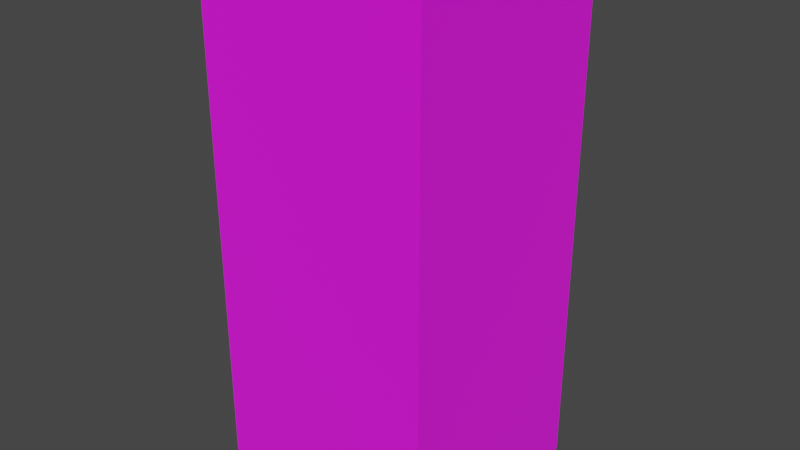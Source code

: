 # Source: box_12_motor.blend  (saved by Blender 2.93.21; exported with 4.5.12 LTS)
import bpy
from mathutils import Matrix  # noqa: F401  (used for matrix-valued properties, if any)

bpy.ops.wm.read_factory_settings(use_empty=True)
scene = bpy.context.scene
scene.name = 'Scene'

# ---- collections
col_collection = bpy.data.collections.new('Collection'); scene.collection.children.link(col_collection)

# ---- images (referenced by path relative to the original .blend; pixels are not part of the script)
import os
ASSET_DIR = os.environ.get("B2B_ASSET_DIR", "")  # directory of the original .blend (textures are referenced by path, not embedded)
HERE = os.path.dirname(os.path.abspath(__file__))  # packed textures are extracted next to this script under _unpacked/

def load_image(name, relpath, width, height, colorspace="sRGB"):
    """Load a texture the original file referenced (path relative to the .blend, or extracted next to this script)."""
    p = next((c for c in (os.path.join(HERE, relpath), os.path.join(ASSET_DIR, relpath)) if relpath and os.path.exists(c)), "")
    if p:
        img = bpy.data.images.load(p, check_existing=True)
        img.name = name
    else:  # same state as the original file: an image datablock whose file is absent (Cycles renders it pink)
        img = bpy.data.images.new(name, width, height)
        img.source = "FILE"
        img.filepath = "//" + (relpath or name)
    img.colorspace_settings.name = colorspace
    return img
img_screenshot_from_2021_08_26_23_19_16_png = load_image('Screenshot from 2021-08-26 23-19-16.png', 'Screenshot from 2021-08-26 23-19-16.png', 1024, 1024, 'sRGB')

# ---- materials (node trees are filled in below, after node groups)
mat_material = bpy.data.materials.new('Material')
mat_material.alpha_threshold = 0.0
mat_material.use_transparent_shadow = False
mat_material.line_color = (0.0, 0.0, 0.0, 1.0)

# ---- material node trees
mat_material.use_nodes = True; mat_material.node_tree.nodes.clear()
_N = mat_material.node_tree.nodes; _L = mat_material.node_tree.links
n0 = _N.new('ShaderNodeOutputMaterial'); n0.name = 'Material Output'; n0.location = (300, 300)
n1 = _N.new('ShaderNodeBsdfPrincipled'); n1.name = 'Principled BSDF'; n1.location = (10, 300)
n1.distribution = 'GGX'
n1.subsurface_method = 'BURLEY'
n1.inputs[2].default_value = 0.9864
n1.inputs[3].default_value = 1.45
n1.inputs[27].default_value = (0.0, 0.0, 0.0, 1.0)
n1.inputs[28].default_value = 1.0
n2 = _N.new('ShaderNodeTexImage'); n2.name = 'Image Texture'; n2.location = (-460, 188)
n2.image = img_screenshot_from_2021_08_26_23_19_16_png
_L.new(n1.outputs[0], n0.inputs[0])
_L.new(n2.outputs[0], n1.inputs[0])
n0.is_active_output = True

# ---- world
world_world = bpy.data.worlds.new('World'); scene.world = world_world
world_world.use_nodes = True; world_world.node_tree.nodes.clear()
_N = world_world.node_tree.nodes; _L = world_world.node_tree.links
n0 = _N.new('ShaderNodeOutputWorld'); n0.name = 'World Output'; n0.location = (300, 300)
n1 = _N.new('ShaderNodeBackground'); n1.name = 'Background'; n1.location = (10, 300)
n1.inputs[0].default_value = (0.05088, 0.05088, 0.05088, 1.0)
_L.new(n1.outputs[0], n0.inputs[0])
n0.is_active_output = True
world_world.color = (0.05088, 0.05088, 0.05088)
world_world.use_sun_shadow = False
world_world.sun_shadow_jitter_overblur = 0.0

# ---- meshes
me_cube = bpy.data.meshes.new('Cube')
me_cube.from_pydata([(0.0625, 0.0625, 0.2878), (0.0625, 0.0625, -0.002183), (0.0625, -0.0625, 0.2878), (0.0625, -0.0625, -0.002183), (-0.0625, 0.0625, 0.2878), (-0.0625, 0.0625, -0.002183), (-0.0625, -0.0625, 0.2878), (-0.0625, -0.0625, -0.002183)], [], [(0, 4, 6, 2), (3, 2, 6, 7), (7, 6, 4, 5), (5, 1, 3, 7), (1, 0, 2, 3), (5, 4, 0, 1)])
_uv = me_cube.uv_layers.new(name='UVMap')
_uv.uv.foreach_set('vector', [0.2621, 0.6695, 0.4931, 0.6695, 0.4931, 0.9501, 0.2621, 0.9501, 0.4938, 0.3653, 0.4938, 0.6525, 0.266, 0.6525, 0.266, 0.3653, 0.2564, 0.368, 0.2564, 0.6561, 0.02663, 0.6561, 0.02663, 0.368, 0.2624, 0.0454, 0.4934, 0.0454, 0.4934, 0.3559, 0.2624, 0.3559, 0.7264, 0.3639, 0.7264, 0.6573, 0.4982, 0.6573, 0.4982, 0.3639, 0.9724, 0.3666, 0.9724, 0.6552, 0.7336, 0.6552, 0.7336, 0.3666])
me_cube.materials.append(mat_material)
me_cube.use_remesh_preserve_volume = False
me_cube.use_remesh_preserve_attributes = False
me_cube.use_mirror_vertex_groups = False
me_cube.update()

# ---- objects
ob_cube = bpy.data.objects.new('Cube', me_cube)

# ---- transforms, parenting, visibility, modifiers, constraints
ob_cube.location = (0.0, 0.0, 0.0)
ob_cube.lock_rotations_4d = False
ob_cube.empty_display_type = 'ARROWS'
ob_cube.lineart.crease_threshold = 0.0

# ---- collection membership
col_collection.objects.link(ob_cube)

# ---- scene / render settings (as saved in the file)
scene.frame_start = 1; scene.frame_end = 250; scene.frame_set(1)
scene.render.engine = 'BLENDER_EEVEE_NEXT'
scene.cycles.use_denoising = False
scene.cycles.samples = 128
scene.cycles.sampling_pattern = 'TABULATED_SOBOL'
scene.cycles.use_adaptive_sampling = False
scene.cycles.use_light_tree = False
scene.view_settings.view_transform = 'Filmic'
bpy.context.view_layer.update()

# ---- added for rendering (the .blend has no active camera and no usable light): camera, sun
cam_auto = bpy.data.cameras.new('AutoCamera')
cam_auto.lens = 50.0
cam_auto.sensor_width = 36.0
cam_auto.clip_end = 1000.0
ob_auto_camera = bpy.data.objects.new('AutoCamera', cam_auto)
scene.collection.objects.link(ob_auto_camera)
ob_auto_camera.location = (0.314236, -0.377083, 0.394205)
ob_auto_camera.rotation_euler = (1.09748, -7.21219e-08, 0.694738)
scene.camera = ob_auto_camera
light_auto_sun = bpy.data.lights.new('AutoSun', 'SUN')
light_auto_sun.energy = 3.0
light_auto_sun.angle = 0.0523599
ob_auto_sun = bpy.data.objects.new('AutoSun', light_auto_sun)
scene.collection.objects.link(ob_auto_sun)
ob_auto_sun.rotation_euler = (0.872665, 0.174533, 0.523599)
bpy.context.view_layer.update()
